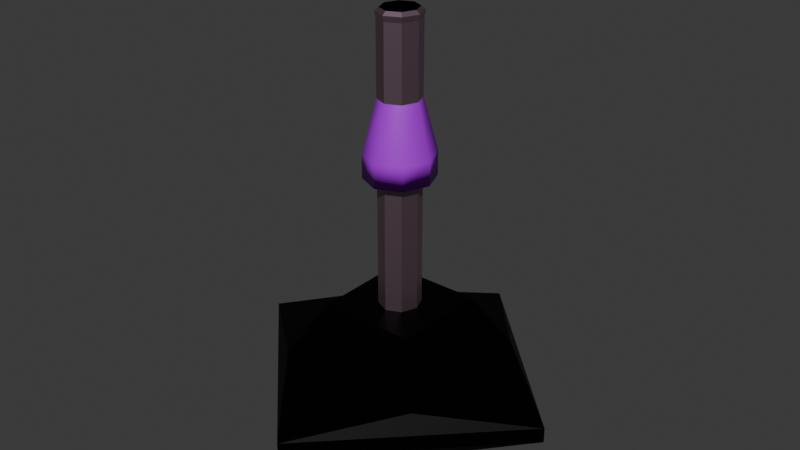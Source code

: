 # Source: SmallTurret.blend  (saved by Blender 4.2.66; exported with 4.5.12 LTS)
import bpy
from mathutils import Matrix  # noqa: F401  (used for matrix-valued properties, if any)

bpy.ops.wm.read_factory_settings(use_empty=True)
scene = bpy.context.scene
scene.name = 'Scene'

# ---- collections
col_collection = bpy.data.collections.new('Collection'); scene.collection.children.link(col_collection)

# ---- materials (node trees are filled in below, after node groups)
mat_barrelinside = bpy.data.materials.new('BarrelInside')
mat_turret1 = bpy.data.materials.new('Turret1')
mat_turret2 = bpy.data.materials.new('Turret2')
mat_base = bpy.data.materials.new('Base')

# ---- material node trees
mat_barrelinside.use_nodes = True; mat_barrelinside.node_tree.nodes.clear()
_N = mat_barrelinside.node_tree.nodes; _L = mat_barrelinside.node_tree.links
n0 = _N.new('ShaderNodeBsdfPrincipled'); n0.name = 'Principled BSDF'; n0.location = (10, 300)
n0.inputs[0].default_value = (0.0, 0.0, 0.0, 1.0)
n0.inputs[1].default_value = 1.0
n0.inputs[2].default_value = 0.8
n1 = _N.new('ShaderNodeOutputMaterial'); n1.name = 'Material Output'; n1.location = (300, 300)
_L.new(n0.outputs[0], n1.inputs[0])
n1.is_active_output = True
mat_turret1.use_nodes = True; mat_turret1.node_tree.nodes.clear()
_N = mat_turret1.node_tree.nodes; _L = mat_turret1.node_tree.links
n0 = _N.new('ShaderNodeBsdfPrincipled'); n0.name = 'Principled BSDF'; n0.location = (10, 300)
n0.inputs[0].default_value = (0.3773, 0.2516, 0.322, 1.0)
n0.inputs[1].default_value = 1.0
n1 = _N.new('ShaderNodeOutputMaterial'); n1.name = 'Material Output'; n1.location = (300, 300)
_L.new(n0.outputs[0], n1.inputs[0])
n1.is_active_output = True
mat_turret2.use_nodes = True; mat_turret2.node_tree.nodes.clear()
_N = mat_turret2.node_tree.nodes; _L = mat_turret2.node_tree.links
n0 = _N.new('ShaderNodeBsdfPrincipled'); n0.name = 'Principled BSDF'; n0.location = (10, 300)
n0.inputs[0].default_value = (0.439, 0.001111, 0.8008, 1.0)
n1 = _N.new('ShaderNodeOutputMaterial'); n1.name = 'Material Output'; n1.location = (300, 300)
_L.new(n0.outputs[0], n1.inputs[0])
n1.is_active_output = True
mat_base.use_nodes = True; mat_base.node_tree.nodes.clear()
_N = mat_base.node_tree.nodes; _L = mat_base.node_tree.links
n0 = _N.new('ShaderNodeBsdfPrincipled'); n0.name = 'Principled BSDF'; n0.location = (10, 300)
n0.inputs[0].default_value = (0.006559, 0.006559, 0.006559, 1.0)
n0.inputs[1].default_value = 1.0
n1 = _N.new('ShaderNodeOutputMaterial'); n1.name = 'Material Output'; n1.location = (300, 300)
_L.new(n0.outputs[0], n1.inputs[0])
n1.is_active_output = True

# ---- world
world_world = bpy.data.worlds.new('World'); scene.world = world_world
world_world.use_nodes = True; world_world.node_tree.nodes.clear()
_N = world_world.node_tree.nodes; _L = world_world.node_tree.links
n0 = _N.new('ShaderNodeOutputWorld'); n0.name = 'World Output'; n0.location = (300, 300)
n1 = _N.new('ShaderNodeBackground'); n1.name = 'Background'; n1.location = (10, 300)
n1.inputs[0].default_value = (0.05088, 0.05088, 0.05088, 1.0)
_L.new(n1.outputs[0], n0.inputs[0])
n0.is_active_output = True
world_world.color = (0.05088, 0.05088, 0.05088)
world_world.sun_shadow_jitter_overblur = 0.0

# ---- meshes
me_barrelinside = bpy.data.meshes.new('BarrelInside')
me_barrelinside.from_pydata([(0.0002369, 0.3854, 7.488), (-0.257, 0.2698, 7.488), (0.3676, 6.09e-07, 7.488), (0.2574, -0.2698, 7.488), (0.000237, -0.3854, 7.488), (-0.3672, 6.644e-07, 7.488), (0.2574, 0.2698, 7.488), (-0.257, -0.2698, 7.488), (0.0002369, 0.3854, -0.2166), (-0.257, 0.2698, -0.2166), (0.3676, 3.363e-07, -0.2166), (0.2574, -0.2698, -0.2166), (0.000237, -0.3854, -0.2166), (-0.3672, 3.918e-07, -0.2166), (0.2574, 0.2698, -0.2166), (-0.257, -0.2698, -0.2166), (0.0002369, 3.64e-07, -0.2166)], [], [(6, 0, 8, 14), (5, 7, 15, 13), (1, 5, 13, 9), (2, 6, 14, 10), (16, 12, 11, 10), (13, 15, 12, 16), (9, 13, 16, 8), (8, 16, 10, 14), (0, 1, 9, 8), (7, 4, 12, 15), (3, 2, 10, 11), (4, 3, 11, 12)])
me_barrelinside.polygons.foreach_set('use_smooth', [True] * 12)
_k = set([(0, 8), (1, 9), (2, 10), (3, 11), (4, 12), (5, 13), (6, 14), (7, 15), (8, 9), (8, 14), (9, 13), (10, 11), (10, 14), (11, 12), (12, 15), (13, 15)])
me_barrelinside.attributes.new('sharp_edge', 'BOOLEAN', 'EDGE').data.foreach_set('value', [ (min(e.vertices), max(e.vertices)) in _k for e in me_barrelinside.edges])
_uv = me_barrelinside.uv_layers.new(name='UVMap')
_uv.uv.foreach_set('vector', [0.375, 0.5823, 0.375, 0.5411, 0.375, 0.5411, 0.375, 0.5823, 0.5, 0.5, 0.625, 0.5, 0.625, 0.5, 0.5, 0.5, 0.375, 0.5, 0.5, 0.5, 0.5, 0.5, 0.375, 0.5, 0.5, 0.5823, 0.375, 0.5823, 0.375, 0.5823, 0.5, 0.5823, 0.5, 0.5411, 0.625, 0.5411, 0.625, 0.5823, 0.5, 0.5823, 0.5, 0.5, 0.625, 0.5, 0.625, 0.5411, 0.5, 0.5411, 0.375, 0.5, 0.5, 0.5, 0.5, 0.5411, 0.375, 0.5411, 0.375, 0.5411, 0.5, 0.5411, 0.5, 0.5823, 0.375, 0.5823, 0.375, 0.5411, 0.375, 0.5, 0.375, 0.5, 0.375, 0.5411, 0.625, 0.5, 0.625, 0.5411, 0.625, 0.5411, 0.625, 0.5, 0.625, 0.5823, 0.5, 0.5823, 0.5, 0.5823, 0.625, 0.5823, 0.625, 0.5411, 0.625, 0.5823, 0.625, 0.5823, 0.625, 0.5411])
me_barrelinside.materials.append(mat_barrelinside)
me_barrelinside.update()
me_turret_001 = bpy.data.meshes.new('Turret.001')
me_turret_001.from_pydata([(-0.3682, 0.3865, 0.931), (-0.3682, -0.3865, 0.931), (0.2965, -0.3107, 5.096), (0.2965, 0.3107, 5.096), (-0.296, 0.3107, 5.096), (-0.296, -0.3107, 5.096), (0.3687, 0.3865, 0.931), (0.3687, -0.3865, 0.931), (0.0002369, 0.4439, 5.096), (0.0002369, -0.4439, 5.096), (0.0002369, 0.5521, 0.931), (0.0002369, -0.5521, 0.931), (-0.5261, -2.567e-07, 0.931), (0.4234, -2.994e-07, 5.096), (-0.423, -3.364e-07, 5.096), (0.5266, -2.107e-07, 0.931), (0.0002369, 0.4439, 5.822), (-0.296, 0.3107, 5.822), (0.4234, -3.142e-07, 5.822), (0.2965, -0.3107, 5.822), (0.0002369, -0.4439, 5.822), (-0.423, -3.512e-07, 5.822), (0.2965, 0.3107, 5.822), (-0.296, -0.3107, 5.822), (0.0002369, 0.4439, 7.305), (-0.296, 0.3107, 7.305), (0.4234, -3.446e-07, 7.305), (0.2965, -0.3107, 7.305), (0.0002369, -0.4439, 7.305), (-0.423, -3.816e-07, 7.305), (0.2965, 0.3107, 7.305), (-0.296, -0.3107, 7.305), (-0.296, 0.3107, 1.057), (0.2965, -0.3107, 1.057), (-0.296, -0.3107, 1.057), (0.2965, 0.3107, 1.057), (0.0002369, -0.4439, 1.057), (0.0002369, 0.4439, 1.057), (-0.423, -2.536e-07, 1.057), (0.4234, -2.166e-07, 1.057), (0.0003261, 0.7333, 4.264), (-0.4891, 0.5133, 4.264), (0.6994, -4.076e-07, 4.264), (0.4897, -0.5133, 4.264), (0.0003262, -0.7333, 4.264), (-0.6988, -4.687e-07, 4.264), (0.4897, 0.5133, 4.264), (-0.4891, -0.5133, 4.264), (-0.6988, -4.88e-07, 4.747), (-0.4891, -0.5133, 4.747), (0.0003261, 0.7333, 4.747), (-0.4891, 0.5133, 4.747), (0.6994, -4.269e-07, 4.747), (0.4897, -0.5133, 4.747), (0.0003262, -0.7333, 4.747), (0.4897, 0.5133, 4.747), (0.0002369, 0.4689, 7.42), (-0.3127, 0.3282, 7.42), (0.4473, -3.459e-07, 7.42), (0.3132, -0.3282, 7.42), (0.0002369, -0.4689, 7.42), (-0.4468, -3.85e-07, 7.42), (0.3132, 0.3282, 7.42), (-0.3127, -0.3282, 7.42), (0.0002369, 0.3854, 7.488), (-0.257, 0.2698, 7.488), (0.3676, -3.51e-07, 7.488), (0.2574, -0.2698, 7.488), (0.0002369, -0.3854, 7.488), (-0.3672, -3.831e-07, 7.488), (0.2574, 0.2698, 7.488), (-0.257, -0.2698, 7.488)], [], [(39, 35, 3, 13), (14, 5, 47, 45), (16, 22, 55, 50), (37, 32, 4, 8), (38, 34, 5, 14), (36, 33, 2, 9), (34, 36, 9, 5), (35, 37, 8, 3), (21, 17, 51, 48), (13, 3, 46, 42), (32, 38, 14, 4), (9, 2, 43, 44), (33, 39, 13, 2), (21, 23, 31, 29), (17, 21, 29, 25), (18, 22, 30, 26), (19, 20, 54, 53), (18, 19, 53, 52), (2, 13, 42, 43), (17, 16, 50, 51), (23, 21, 48, 49), (28, 27, 59, 60), (27, 26, 58, 59), (22, 16, 24, 30), (16, 17, 25, 24), (23, 20, 28, 31), (19, 18, 26, 27), (20, 19, 27, 28), (7, 15, 39, 33), (0, 12, 38, 32), (6, 10, 37, 35), (1, 11, 36, 34), (11, 7, 33, 36), (12, 1, 34, 38), (10, 0, 32, 37), (15, 6, 35, 39), (43, 42, 52, 53), (45, 47, 49, 48), (46, 40, 50, 55), (42, 46, 55, 52), (41, 45, 48, 51), (47, 44, 54, 49), (44, 43, 53, 54), (40, 41, 51, 50), (20, 23, 49, 54), (3, 8, 40, 46), (5, 9, 44, 47), (4, 14, 45, 41), (8, 4, 41, 40), (22, 18, 52, 55), (60, 59, 67, 68), (59, 58, 66, 67), (63, 60, 68, 71), (56, 57, 65, 64), (62, 56, 64, 70), (26, 30, 62, 58), (25, 29, 61, 57), (29, 31, 63, 61), (30, 24, 56, 62), (24, 25, 57, 56), (31, 28, 60, 63), (58, 62, 70, 66), (57, 61, 69, 65), (61, 63, 71, 69)])
me_turret_001.polygons.foreach_set('use_smooth', [True] * 64)
me_turret_001.polygons.foreach_set('material_index', [0, 0, 1, 0, 0, 0, 0, 0, 1, 0, 0, 0, 0, 0, 0, 0, 1, 1, 0, 1, 1, 0, 0, 0, 0, 0, 0, 0, 0, 0, 0, 0, 0, 0, 0, 0, 1, 1, 1, 1, 1, 1, 1, 1, 1, 0, 0, 0, 0, 1, 0, 0, 0, 0, 0, 0, 0, 0, 0, 0, 0, 0, 0, 0])
_k = set([(0, 10), (0, 12), (0, 32), (1, 11), (1, 12), (1, 34), (2, 9), (2, 13), (2, 33), (3, 8), (3, 13), (3, 35), (4, 8), (4, 14), (4, 32), (5, 9), (5, 14), (5, 34), (6, 10), (6, 15), (6, 35), (7, 11), (7, 15), (7, 33), (8, 37), (9, 36), (10, 37), (11, 36), (12, 38), (13, 39), (14, 38), (15, 39), (16, 17), (16, 22), (16, 24), (17, 21), (17, 25), (18, 19), (18, 22), (18, 26), (19, 20), (19, 27), (20, 23), (20, 28), (21, 23), (21, 29), (22, 30), (23, 31), (24, 25), (24, 30), (24, 56), (25, 29), (25, 57), (26, 27), (26, 30), (26, 58), (27, 28), (27, 59), (28, 31), (28, 60), (29, 31), (29, 61), (30, 62), (31, 63), (32, 37), (32, 38), (33, 36), (33, 39), (34, 36), (34, 38), (35, 37), (35, 39), (56, 57), (56, 62), (56, 64), (57, 61), (57, 65), (58, 59), (58, 62), (58, 66), (59, 60), (59, 67), (60, 63), (60, 68), (61, 63), (61, 69), (62, 70), (63, 71)])
me_turret_001.attributes.new('sharp_edge', 'BOOLEAN', 'EDGE').data.foreach_set('value', [ (min(e.vertices), max(e.vertices)) in _k for e in me_turret_001.edges])
_uv = me_turret_001.uv_layers.new(name='UVMap')
_uv.uv.foreach_set('vector', [0.5, 0.5823, 0.375, 0.5823, 0.375, 0.5823, 0.5, 0.5823, 0.5, 0.5, 0.625, 0.5, 0.625, 0.5, 0.5, 0.5, 0.375, 0.5411, 0.375, 0.5823, 0.375, 0.5823, 0.375, 0.5411, 0.375, 0.5411, 0.375, 0.5, 0.375, 0.5, 0.375, 0.5411, 0.5, 0.5, 0.625, 0.5, 0.625, 0.5, 0.5, 0.5, 0.625, 0.5411, 0.625, 0.5823, 0.625, 0.5823, 0.625, 0.5411, 0.625, 0.5, 0.625, 0.5411, 0.625, 0.5411, 0.625, 0.5, 0.375, 0.5823, 0.375, 0.5411, 0.375, 0.5411, 0.375, 0.5823, 0.5, 0.5, 0.375, 0.5, 0.375, 0.5, 0.5, 0.5, 0.5, 0.5823, 0.375, 0.5823, 0.375, 0.5823, 0.5, 0.5823, 0.375, 0.5, 0.5, 0.5, 0.5, 0.5, 0.375, 0.5, 0.625, 0.5411, 0.625, 0.5823, 0.625, 0.5823, 0.625, 0.5411, 0.625, 0.5823, 0.5, 0.5823, 0.5, 0.5823, 0.625, 0.5823, 0.5, 0.5, 0.625, 0.5, 0.625, 0.5, 0.5, 0.5, 0.375, 0.5, 0.5, 0.5, 0.5, 0.5, 0.375, 0.5, 0.5, 0.5823, 0.375, 0.5823, 0.375, 0.5823, 0.5, 0.5823, 0.625, 0.5823, 0.625, 0.5411, 0.625, 0.5411, 0.625, 0.5823, 0.5, 0.5823, 0.625, 0.5823, 0.625, 0.5823, 0.5, 0.5823, 0.625, 0.5823, 0.5, 0.5823, 0.5, 0.5823, 0.625, 0.5823, 0.375, 0.5, 0.375, 0.5411, 0.375, 0.5411, 0.375, 0.5, 0.625, 0.5, 0.5, 0.5, 0.5, 0.5, 0.625, 0.5, 0.625, 0.5411, 0.625, 0.5823, 0.625, 0.5823, 0.625, 0.5411, 0.625, 0.5823, 0.5, 0.5823, 0.5, 0.5823, 0.625, 0.5823, 0.375, 0.5823, 0.375, 0.5411, 0.375, 0.5411, 0.375, 0.5823, 0.375, 0.5411, 0.375, 0.5, 0.375, 0.5, 0.375, 0.5411, 0.625, 0.5, 0.625, 0.5411, 0.625, 0.5411, 0.625, 0.5, 0.625, 0.5823, 0.5, 0.5823, 0.5, 0.5823, 0.625, 0.5823, 0.625, 0.5411, 0.625, 0.5823, 0.625, 0.5823, 0.625, 0.5411, 0.625, 0.5823, 0.5, 0.5823, 0.5, 0.5823, 0.625, 0.5823, 0.375, 0.5, 0.5, 0.5, 0.5, 0.5, 0.375, 0.5, 0.375, 0.5823, 0.375, 0.5411, 0.375, 0.5411, 0.375, 0.5823, 0.625, 0.5, 0.625, 0.5411, 0.625, 0.5411, 0.625, 0.5, 0.625, 0.5411, 0.625, 0.5823, 0.625, 0.5823, 0.625, 0.5411, 0.5, 0.5, 0.625, 0.5, 0.625, 0.5, 0.5, 0.5, 0.375, 0.5411, 0.375, 0.5, 0.375, 0.5, 0.375, 0.5411, 0.5, 0.5823, 0.375, 0.5823, 0.375, 0.5823, 0.5, 0.5823, 0.625, 0.5823, 0.5, 0.5823, 0.5, 0.5823, 0.625, 0.5823, 0.5, 0.5, 0.625, 0.5, 0.625, 0.5, 0.5, 0.5, 0.375, 0.5823, 0.375, 0.5411, 0.375, 0.5411, 0.375, 0.5823, 0.5, 0.5823, 0.375, 0.5823, 0.375, 0.5823, 0.5, 0.5823, 0.375, 0.5, 0.5, 0.5, 0.5, 0.5, 0.375, 0.5, 0.625, 0.5, 0.625, 0.5411, 0.625, 0.5411, 0.625, 0.5, 0.625, 0.5411, 0.625, 0.5823, 0.625, 0.5823, 0.625, 0.5411, 0.375, 0.5411, 0.375, 0.5, 0.375, 0.5, 0.375, 0.5411, 0.625, 0.5411, 0.625, 0.5, 0.625, 0.5, 0.625, 0.5411, 0.375, 0.5823, 0.375, 0.5411, 0.375, 0.5411, 0.375, 0.5823, 0.625, 0.5, 0.625, 0.5411, 0.625, 0.5411, 0.625, 0.5, 0.375, 0.5, 0.5, 0.5, 0.5, 0.5, 0.375, 0.5, 0.375, 0.5411, 0.375, 0.5, 0.375, 0.5, 0.375, 0.5411, 0.375, 0.5823, 0.5, 0.5823, 0.5, 0.5823, 0.375, 0.5823, 0.625, 0.5411, 0.625, 0.5823, 0.625, 0.5823, 0.625, 0.5411, 0.625, 0.5823, 0.5, 0.5823, 0.5, 0.5823, 0.625, 0.5823, 0.625, 0.5, 0.625, 0.5411, 0.625, 0.5411, 0.625, 0.5, 0.375, 0.5411, 0.375, 0.5, 0.375, 0.5, 0.375, 0.5411, 0.375, 0.5823, 0.375, 0.5411, 0.375, 0.5411, 0.375, 0.5823, 0.5, 0.5823, 0.375, 0.5823, 0.375, 0.5823, 0.5, 0.5823, 0.375, 0.5, 0.5, 0.5, 0.5, 0.5, 0.375, 0.5, 0.5, 0.5, 0.625, 0.5, 0.625, 0.5, 0.5, 0.5, 0.375, 0.5823, 0.375, 0.5411, 0.375, 0.5411, 0.375, 0.5823, 0.375, 0.5411, 0.375, 0.5, 0.375, 0.5, 0.375, 0.5411, 0.625, 0.5, 0.625, 0.5411, 0.625, 0.5411, 0.625, 0.5, 0.5, 0.5823, 0.375, 0.5823, 0.375, 0.5823, 0.5, 0.5823, 0.375, 0.5, 0.5, 0.5, 0.5, 0.5, 0.375, 0.5, 0.5, 0.5, 0.625, 0.5, 0.625, 0.5, 0.5, 0.5])
me_turret_001.materials.append(mat_turret1)
me_turret_001.materials.append(mat_turret2)
me_turret_001.update()
me_base = bpy.data.meshes.new('Base')
me_base.from_pydata([(-1.0, -1.0, -1.0), (-1.0, -1.0, 1.57), (-1.0, 1.0, -1.0), (-1.0, 1.0, 1.57), (1.0, -1.0, -1.0), (1.0, -1.0, 1.57), (1.0, 1.0, -1.0), (1.0, 1.0, 1.57), (-1.587, 1.587, -0.4979), (-1.587, -1.587, -0.4979), (-1.587, -1.587, 0.5109), (-1.587, 1.587, 0.5109), (1.587, 1.587, -0.4979), (1.587, 1.587, 0.5109), (1.587, -1.587, -0.4979), (1.587, -1.587, 0.5109), (-3.477, 0.0, -0.1549), (0.0, -3.477, -0.1549), (0.0, -3.477, 0.1589), (-3.477, 0.0, 0.1589), (0.0, 3.477, -0.1549), (0.0, 3.477, 0.1589), (3.477, 0.0, -0.1549), (3.477, 0.0, 0.1589)], [], [(1, 3, 11, 10), (6, 2, 8, 12), (7, 5, 15, 13), (0, 4, 14, 9), (2, 6, 4, 0), (7, 3, 1, 5), (15, 10, 18, 23), (10, 11, 19, 18), (12, 8, 16, 20), (13, 15, 23, 21), (5, 1, 10, 15), (2, 0, 9, 8), (4, 6, 12, 14), (3, 7, 13, 11), (17, 18, 19, 16), (16, 19, 21, 20), (20, 21, 23, 22), (22, 23, 18, 17), (8, 9, 17, 16), (14, 12, 20, 22), (11, 13, 21, 19), (9, 14, 22, 17)])
_uv = me_base.uv_layers.new(name='UVMap')
_uv.uv.foreach_set('vector', [0.875, 0.75, 0.875, 0.5, 0.875, 0.5, 0.875, 0.75, 0.375, 0.5, 0.125, 0.5, 0.125, 0.5, 0.375, 0.5, 0.625, 0.5, 0.625, 0.75, 0.625, 0.75, 0.625, 0.5, 0.125, 0.75, 0.375, 0.75, 0.375, 0.75, 0.125, 0.75, 0.125, 0.5, 0.375, 0.5, 0.375, 0.75, 0.125, 0.75, 0.625, 0.5, 0.875, 0.5, 0.875, 0.75, 0.625, 0.75, 0.625, 0.75, 0.875, 0.75, 0.875, 0.75, 0.625, 0.75, 0.875, 0.75, 0.875, 0.5, 0.875, 0.5, 0.875, 0.75, 0.375, 0.5, 0.125, 0.5, 0.125, 0.5, 0.375, 0.5, 0.625, 0.5, 0.625, 0.75, 0.625, 0.75, 0.625, 0.5, 0.625, 0.75, 0.875, 0.75, 0.875, 0.75, 0.625, 0.75, 0.125, 0.5, 0.125, 0.75, 0.125, 0.75, 0.125, 0.5, 0.375, 0.75, 0.375, 0.5, 0.375, 0.5, 0.375, 0.75, 0.875, 0.5, 0.625, 0.5, 0.625, 0.5, 0.875, 0.5, 0.375, 0.0, 0.625, 0.0, 0.625, 0.25, 0.375, 0.25, 0.375, 0.25, 0.625, 0.25, 0.625, 0.5, 0.375, 0.5, 0.375, 0.5, 0.625, 0.5, 0.625, 0.75, 0.375, 0.75, 0.375, 0.75, 0.625, 0.75, 0.625, 1.0, 0.375, 1.0, 0.125, 0.5, 0.125, 0.75, 0.125, 0.75, 0.125, 0.5, 0.375, 0.75, 0.375, 0.5, 0.375, 0.5, 0.375, 0.75, 0.875, 0.5, 0.625, 0.5, 0.625, 0.5, 0.875, 0.5, 0.125, 0.75, 0.375, 0.75, 0.375, 0.75, 0.125, 0.75])
me_base.materials.append(mat_base)
me_base.update()

# ---- objects
ob_barrelinside = bpy.data.objects.new('BarrelInside', me_barrelinside)
ob_turret = bpy.data.objects.new('Turret', me_turret_001)
ob_base = bpy.data.objects.new('Base', me_base)

# ---- transforms, parenting, visibility, modifiers, constraints
ob_barrelinside.parent = ob_turret
ob_barrelinside.location = (0.0, 0.0, 0.0)
ob_turret.location = (0.0, 0.0, 0.0)
ob_base.location = (0.0, 0.0, 0.0)

# ---- collection membership
col_collection.objects.link(ob_barrelinside)
col_collection.objects.link(ob_turret)
col_collection.objects.link(ob_base)

# ---- scene / render settings (as saved in the file)
scene.frame_start = 1; scene.frame_end = 250; scene.frame_set(1)
scene.render.engine = 'BLENDER_EEVEE_NEXT'
bpy.context.view_layer.update()

# ---- added for rendering (the .blend has no active camera and no usable light): camera, sun
cam_auto = bpy.data.cameras.new('AutoCamera')
cam_auto.lens = 50.0
cam_auto.sensor_width = 36.0
cam_auto.clip_end = 1000.0
ob_auto_camera = bpy.data.objects.new('AutoCamera', cam_auto)
scene.collection.objects.link(ob_auto_camera)
ob_auto_camera.location = (12.0205, -14.4247, 12.8607)
ob_auto_camera.rotation_euler = (1.09748, -7.21219e-08, 0.694738)
scene.camera = ob_auto_camera
light_auto_sun = bpy.data.lights.new('AutoSun', 'SUN')
light_auto_sun.energy = 3.0
light_auto_sun.angle = 0.0523599
ob_auto_sun = bpy.data.objects.new('AutoSun', light_auto_sun)
scene.collection.objects.link(ob_auto_sun)
ob_auto_sun.rotation_euler = (0.872665, 0.174533, 0.523599)
bpy.context.view_layer.update()
